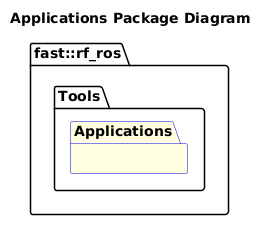

The diagram above was rendered by PlantUML. Its source (embedded in the PNG):
@startuml
title Applications Package Diagram

namespace fast::rf_ros {
    namespace Tools {
        package Applications #LightYellow;line:blue {
        }
    }
}
@enduml